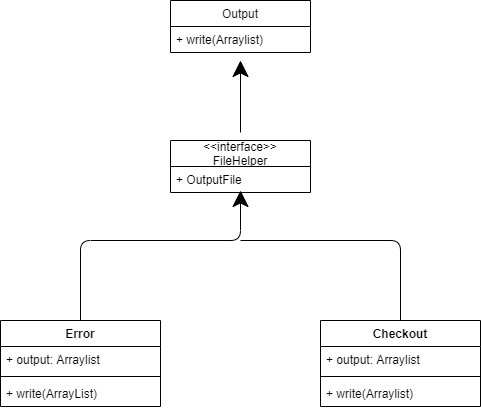

The diagram above was exported from draw.io. Its source (the exported page's mxGraphModel, read from the mxfile embedded in the PNG):
<mxGraphModel dx="1038" dy="489" grid="1" gridSize="10" guides="1" tooltips="1" connect="1" arrows="1" fold="1" page="1" pageScale="1" pageWidth="850" pageHeight="1100" math="0" shadow="0">
  <root>
    <mxCell id="0" />
    <mxCell id="1" parent="0" />
    <mxCell id="6KnBMSMFWGXttNcYGghh-26" value="" style="edgeStyle=none;curved=1;rounded=0;orthogonalLoop=1;jettySize=auto;html=1;endArrow=classic;startSize=14;endSize=14;sourcePerimeterSpacing=8;targetPerimeterSpacing=8;endFill=1;strokeWidth=1;" edge="1" parent="1" source="6KnBMSMFWGXttNcYGghh-1" target="6KnBMSMFWGXttNcYGghh-6">
      <mxGeometry relative="1" as="geometry" />
    </mxCell>
    <mxCell id="6KnBMSMFWGXttNcYGghh-1" value="&lt;&lt;interface&gt;&gt;&#10;FileHelper" style="swimlane;fontStyle=0;childLayout=stackLayout;horizontal=1;startSize=26;fillColor=none;horizontalStack=0;resizeParent=1;resizeParentMax=0;resizeLast=0;collapsible=1;marginBottom=0;hachureGap=4;pointerEvents=0;" vertex="1" parent="1">
      <mxGeometry x="370" y="180" width="140" height="52" as="geometry" />
    </mxCell>
    <mxCell id="6KnBMSMFWGXttNcYGghh-2" value="+ OutputFile" style="text;strokeColor=none;fillColor=none;align=left;verticalAlign=top;spacingLeft=4;spacingRight=4;overflow=hidden;rotatable=0;points=[[0,0.5],[1,0.5]];portConstraint=eastwest;" vertex="1" parent="6KnBMSMFWGXttNcYGghh-1">
      <mxGeometry y="26" width="140" height="26" as="geometry" />
    </mxCell>
    <mxCell id="6KnBMSMFWGXttNcYGghh-5" value="Output" style="swimlane;fontStyle=0;childLayout=stackLayout;horizontal=1;startSize=26;fillColor=none;horizontalStack=0;resizeParent=1;resizeParentMax=0;resizeLast=0;collapsible=1;marginBottom=0;hachureGap=4;pointerEvents=0;" vertex="1" parent="1">
      <mxGeometry x="370" y="40" width="140" height="52" as="geometry" />
    </mxCell>
    <mxCell id="6KnBMSMFWGXttNcYGghh-6" value="+ write(Arraylist)" style="text;strokeColor=none;fillColor=none;align=left;verticalAlign=top;spacingLeft=4;spacingRight=4;overflow=hidden;rotatable=0;points=[[0,0.5],[1,0.5]];portConstraint=eastwest;" vertex="1" parent="6KnBMSMFWGXttNcYGghh-5">
      <mxGeometry y="26" width="140" height="26" as="geometry" />
    </mxCell>
    <mxCell id="6KnBMSMFWGXttNcYGghh-18" value="Error" style="swimlane;fontStyle=1;align=center;verticalAlign=top;childLayout=stackLayout;horizontal=1;startSize=26;horizontalStack=0;resizeParent=1;resizeParentMax=0;resizeLast=0;collapsible=1;marginBottom=0;hachureGap=4;pointerEvents=0;" vertex="1" parent="1">
      <mxGeometry x="200" y="360" width="160" height="86" as="geometry" />
    </mxCell>
    <mxCell id="6KnBMSMFWGXttNcYGghh-19" value="+ output: Arraylist" style="text;strokeColor=none;fillColor=none;align=left;verticalAlign=top;spacingLeft=4;spacingRight=4;overflow=hidden;rotatable=0;points=[[0,0.5],[1,0.5]];portConstraint=eastwest;" vertex="1" parent="6KnBMSMFWGXttNcYGghh-18">
      <mxGeometry y="26" width="160" height="26" as="geometry" />
    </mxCell>
    <mxCell id="6KnBMSMFWGXttNcYGghh-20" value="" style="line;strokeWidth=1;fillColor=none;align=left;verticalAlign=middle;spacingTop=-1;spacingLeft=3;spacingRight=3;rotatable=0;labelPosition=right;points=[];portConstraint=eastwest;" vertex="1" parent="6KnBMSMFWGXttNcYGghh-18">
      <mxGeometry y="52" width="160" height="8" as="geometry" />
    </mxCell>
    <mxCell id="6KnBMSMFWGXttNcYGghh-21" value="+ write(ArrayList)" style="text;strokeColor=none;fillColor=none;align=left;verticalAlign=top;spacingLeft=4;spacingRight=4;overflow=hidden;rotatable=0;points=[[0,0.5],[1,0.5]];portConstraint=eastwest;" vertex="1" parent="6KnBMSMFWGXttNcYGghh-18">
      <mxGeometry y="60" width="160" height="26" as="geometry" />
    </mxCell>
    <mxCell id="6KnBMSMFWGXttNcYGghh-22" value="Checkout" style="swimlane;fontStyle=1;align=center;verticalAlign=top;childLayout=stackLayout;horizontal=1;startSize=26;horizontalStack=0;resizeParent=1;resizeParentMax=0;resizeLast=0;collapsible=1;marginBottom=0;hachureGap=4;pointerEvents=0;" vertex="1" parent="1">
      <mxGeometry x="520" y="360" width="160" height="86" as="geometry" />
    </mxCell>
    <mxCell id="6KnBMSMFWGXttNcYGghh-23" value="+ output: Arraylist" style="text;strokeColor=none;fillColor=none;align=left;verticalAlign=top;spacingLeft=4;spacingRight=4;overflow=hidden;rotatable=0;points=[[0,0.5],[1,0.5]];portConstraint=eastwest;" vertex="1" parent="6KnBMSMFWGXttNcYGghh-22">
      <mxGeometry y="26" width="160" height="26" as="geometry" />
    </mxCell>
    <mxCell id="6KnBMSMFWGXttNcYGghh-24" value="" style="line;strokeWidth=1;fillColor=none;align=left;verticalAlign=middle;spacingTop=-1;spacingLeft=3;spacingRight=3;rotatable=0;labelPosition=right;points=[];portConstraint=eastwest;" vertex="1" parent="6KnBMSMFWGXttNcYGghh-22">
      <mxGeometry y="52" width="160" height="8" as="geometry" />
    </mxCell>
    <mxCell id="6KnBMSMFWGXttNcYGghh-25" value="+ write(Arraylist)" style="text;strokeColor=none;fillColor=none;align=left;verticalAlign=top;spacingLeft=4;spacingRight=4;overflow=hidden;rotatable=0;points=[[0,0.5],[1,0.5]];portConstraint=eastwest;" vertex="1" parent="6KnBMSMFWGXttNcYGghh-22">
      <mxGeometry y="60" width="160" height="26" as="geometry" />
    </mxCell>
    <mxCell id="6KnBMSMFWGXttNcYGghh-28" value="" style="html=1;verticalAlign=bottom;endArrow=classic;startSize=14;endSize=14;sourcePerimeterSpacing=8;targetPerimeterSpacing=8;strokeWidth=1;entryX=0.5;entryY=0.923;entryDx=0;entryDy=0;entryPerimeter=0;exitX=0.5;exitY=0;exitDx=0;exitDy=0;endFill=1;" edge="1" parent="1" source="6KnBMSMFWGXttNcYGghh-18" target="6KnBMSMFWGXttNcYGghh-2">
      <mxGeometry width="80" relative="1" as="geometry">
        <mxPoint x="300" y="280" as="sourcePoint" />
        <mxPoint x="380" y="280" as="targetPoint" />
        <Array as="points">
          <mxPoint x="280" y="280" />
          <mxPoint x="440" y="280" />
        </Array>
      </mxGeometry>
    </mxCell>
    <mxCell id="6KnBMSMFWGXttNcYGghh-29" value="" style="html=1;verticalAlign=bottom;endArrow=none;startSize=14;endSize=14;sourcePerimeterSpacing=8;targetPerimeterSpacing=8;strokeWidth=1;endFill=0;entryX=0.5;entryY=0;entryDx=0;entryDy=0;" edge="1" parent="1" target="6KnBMSMFWGXttNcYGghh-22">
      <mxGeometry width="80" relative="1" as="geometry">
        <mxPoint x="440" y="280" as="sourcePoint" />
        <mxPoint x="630" y="280" as="targetPoint" />
        <Array as="points">
          <mxPoint x="600" y="280" />
        </Array>
      </mxGeometry>
    </mxCell>
  </root>
</mxGraphModel>